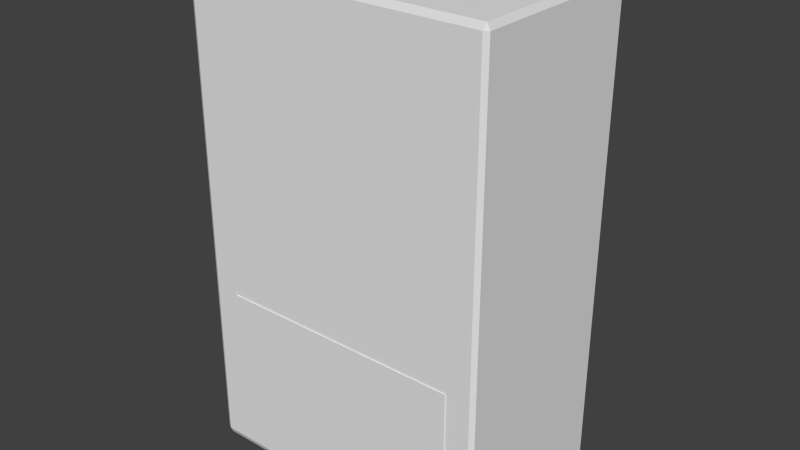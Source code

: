 # Source: hangar1.blend  (saved by Blender 2.71.6; exported with 4.5.12 LTS)
import bpy
from mathutils import Matrix  # noqa: F401  (used for matrix-valued properties, if any)

bpy.ops.wm.read_factory_settings(use_empty=True)
scene = bpy.context.scene
scene.name = 'Scene'

# ---- collections
col_collection_1 = bpy.data.collections.new('Collection 1'); scene.collection.children.link(col_collection_1)

# ---- materials (node trees are filled in below, after node groups)
mat_hangar = bpy.data.materials.new('hangar')
mat_hangar.alpha_threshold = 0.0
mat_hangar.use_transparent_shadow = False
mat_hangar.roughness = 0.5
mat_hangar.line_color = (0.0, 0.0, 0.0, 1.0)

# ---- material node trees

# ---- world
world_world = bpy.data.worlds.new('World'); scene.world = world_world
world_world.color = (0.05088, 0.05088, 0.05088)
world_world.use_sun_shadow = False
world_world.sun_shadow_jitter_overblur = 0.0
world_world.cycles.sampling_method = 'MANUAL'
world_world.cycles.sample_map_resolution = 256

# ---- meshes
me_hangar = bpy.data.meshes.new('hangar')
me_hangar.from_pydata([(-1.875, 0.5968, 3.724), (-1.837, 0.5968, 3.799), (-1.819, 0.6306, 3.86), (1.837, 0.5968, 3.799), (1.875, 0.5968, 3.724), (1.819, 0.6306, 3.86), (1.875, 0.5968, -2.11), (1.819, 0.5968, -2.185), (1.819, 0.6306, -2.11), (-1.819, 0.5968, -2.185), (-1.875, 0.5968, -2.11), (-1.819, 0.6306, -2.11), (-1.837, -1.586, 3.799), (-1.875, -1.586, 3.724), (-1.819, -1.619, 3.724), (1.837, -1.586, 3.799), (1.819, -1.619, 3.724), (1.875, -1.586, 3.724), (1.875, -1.586, -2.11), (1.819, -1.619, -2.11), (1.819, -1.586, -2.185), (-1.819, -1.586, -2.185), (-1.819, -1.619, -2.11), (-1.875, -1.586, -2.11), (-1.798, 0.5734, 3.799), (-1.774, 0.5239, 3.724), (-1.714, 0.5593, 3.724), (1.714, 0.5593, 3.724), (1.774, 0.5239, 3.724), (1.798, 0.5734, 3.799), (-1.714, -1.548, 3.724), (-1.774, -1.513, 3.724), (-1.798, -1.562, 3.799), (1.774, -1.513, 3.724), (1.714, -1.548, 3.724), (1.798, -1.562, 3.799), (-1.714, 0.5593, -1.593), (-1.774, 0.5239, -1.593), (-1.714, 0.5239, -1.668), (1.714, 0.5239, -1.668), (1.774, 0.5239, -1.593), (1.714, 0.5593, -1.593), (-1.714, -1.513, -1.668), (-1.774, -1.513, -1.593), (-1.714, -1.548, -1.593), (1.714, -1.513, -1.668), (1.714, -1.548, -1.593), (1.774, -1.513, -1.593), (-1.726, 0.6306, 3.963), (1.725, 0.6306, 3.963)], [], [(17, 18, 6, 4), (15, 3, 29, 35), (12, 15, 35, 32), (48, 2, 1, 24), (23, 13, 0, 10), (25, 31, 43, 37), (42, 45, 39, 38), (20, 21, 9, 7), (22, 19, 16, 14), (2, 48, 49, 5, 8, 11), (27, 26, 36, 41), (33, 28, 40, 47), (30, 34, 46, 44), (0, 1, 2), (3, 4, 5), (6, 7, 8), (9, 10, 11), (12, 13, 14), (15, 16, 17), (18, 19, 20), (21, 22, 23), (24, 25, 26), (27, 28, 29), (30, 31, 32), (33, 34, 35), (36, 37, 38), (39, 40, 41), (42, 43, 44), (45, 46, 47), (0, 13, 12, 1), (14, 16, 15, 12), (17, 4, 3, 15), (16, 19, 18, 17), (20, 7, 6, 18), (8, 5, 4, 6), (19, 22, 21, 20), (23, 10, 9, 21), (11, 8, 7, 9), (22, 14, 13, 23), (2, 11, 10, 0), (24, 32, 31, 25), (32, 35, 34, 30), (35, 29, 28, 33), (29, 24, 26, 27), (37, 43, 42, 38), (44, 46, 45, 42), (47, 40, 39, 45), (41, 36, 38, 39), (43, 31, 30, 44), (33, 47, 46, 34), (36, 26, 25, 37), (40, 28, 27, 41), (1, 12, 32, 24), (49, 29, 3, 5), (49, 48, 24, 29)])
_uv = me_hangar.uv_layers.new(name='UVMap')
_uv.uv.foreach_set('vector', [0.527, 0.4756, 0.527, 0.7598, 0.3099, 0.7598, 0.3099, 0.4756, 0.7758, 0.9846, 0.7758, 0.7955, 0.7781, 0.7977, 0.7781, 0.9825, 0.9914, 0.9846, 0.7758, 0.9846, 0.7781, 0.9825, 0.9891, 0.9825, 0.9828, 0.7855, 0.9903, 0.7907, 0.9914, 0.7967, 0.9891, 0.7988, 0.754, 0.7598, 0.754, 0.4756, 0.9711, 0.4756, 0.9712, 0.7598, 0.8855, 0.4487, 0.6927, 0.4487, 0.6927, 0.2107, 0.8855, 0.2107, 0.1, 0.01311, 0.2928, 0.01311, 0.2928, 0.2059, 0.09999, 0.2059, 0.3049, 0.9817, 0.08784, 0.9817, 0.08784, 0.7646, 0.3049, 0.7646, 0.7491, 0.7598, 0.532, 0.7598, 0.532, 0.4756, 0.7491, 0.4756, 0.08784, 0.4695, 0.09338, 0.4649, 0.2994, 0.4649, 0.3049, 0.4695, 0.3049, 0.7598, 0.08784, 0.7598, 0.2928, 0.4487, 0.09998, 0.4487, 0.09999, 0.2107, 0.2928, 0.2107, 0.4904, 0.4487, 0.2976, 0.4487, 0.2976, 0.2107, 0.4904, 0.2107, 0.688, 0.4487, 0.4951, 0.4487, 0.4951, 0.2107, 0.688, 0.2107, 0.9969, 0.7967, 0.9914, 0.7967, 0.9903, 0.7906, 0.7758, 0.7955, 0.7703, 0.7955, 0.777, 0.7895, 0.3091, 0.7622, 0.3049, 0.7646, 0.3049, 0.7598, 0.08784, 0.7646, 0.08373, 0.7622, 0.08784, 0.7598, 0.9914, 0.9846, 0.9969, 0.9851, 0.9949, 0.9902, 0.7758, 0.9846, 0.7723, 0.9893, 0.7703, 0.9842, 0.3091, 0.984, 0.3049, 0.9864, 0.3049, 0.9817, 0.08784, 0.9817, 0.08784, 0.9864, 0.08373, 0.984, 0.9891, 0.7988, 0.9835, 0.7983, 0.9808, 0.7939, 0.7865, 0.7927, 0.7838, 0.7972, 0.7781, 0.7977, 0.9807, 0.9734, 0.9835, 0.9698, 0.9891, 0.9825, 0.7838, 0.9689, 0.7865, 0.9734, 0.7781, 0.9825, 0.09999, 0.2107, 0.09588, 0.2083, 0.09999, 0.2059, 0.2928, 0.2059, 0.2969, 0.2083, 0.2928, 0.2107, 0.1, 0.01311, 0.09589, 0.01073, 0.1, 0.008358, 0.2928, 0.01311, 0.2928, 0.008365, 0.2969, 0.01074, 0.9969, 0.7967, 0.9969, 0.9851, 0.9914, 0.9846, 0.9914, 0.7967, 0.9913, 0.9921, 0.7758, 0.9921, 0.7758, 0.9846, 0.9914, 0.9846, 0.7703, 0.9842, 0.7703, 0.7955, 0.7758, 0.7955, 0.7758, 0.9846, 0.532, 0.4756, 0.532, 0.7598, 0.527, 0.7598, 0.527, 0.4756, 0.3049, 0.9817, 0.3049, 0.7646, 0.3097, 0.7646, 0.3097, 0.9817, 0.3049, 0.7598, 0.3049, 0.4695, 0.3099, 0.4756, 0.3099, 0.7598, 0.3049, 0.9864, 0.08784, 0.9864, 0.08784, 0.9817, 0.3049, 0.9817, 0.08309, 0.9817, 0.08309, 0.7646, 0.08784, 0.7646, 0.08784, 0.9817, 0.08784, 0.7598, 0.3049, 0.7598, 0.3049, 0.7646, 0.08784, 0.7646, 0.7491, 0.7598, 0.7491, 0.4756, 0.754, 0.4756, 0.754, 0.7598, 0.9761, 0.4692, 0.9761, 0.7598, 0.9712, 0.7598, 0.9711, 0.4756, 0.9891, 0.7988, 0.9891, 0.9825, 0.9835, 0.9698, 0.9835, 0.7983, 0.9891, 0.9825, 0.7781, 0.9825, 0.7865, 0.9734, 0.9807, 0.9734, 0.7781, 0.9825, 0.7781, 0.7977, 0.7838, 0.7972, 0.7838, 0.9689, 0.2995, 0.4534, 0.09327, 0.4534, 0.09998, 0.4487, 0.2928, 0.4487, 0.09524, 0.2059, 0.09525, 0.01311, 0.1, 0.01311, 0.09999, 0.2059, 0.1, 0.008358, 0.2928, 0.008365, 0.2928, 0.01311, 0.1, 0.01311, 0.2976, 0.01311, 0.2976, 0.2059, 0.2928, 0.2059, 0.2928, 0.01311, 0.2928, 0.2107, 0.09999, 0.2107, 0.09999, 0.2059, 0.2928, 0.2059, 0.6927, 0.2107, 0.6927, 0.4487, 0.688, 0.4487, 0.688, 0.2107, 0.4904, 0.4487, 0.4904, 0.2107, 0.4951, 0.2107, 0.4951, 0.4487, 0.8903, 0.2107, 0.8903, 0.4487, 0.8855, 0.4487, 0.8855, 0.2107, 0.2976, 0.2107, 0.2976, 0.4487, 0.2928, 0.4487, 0.2928, 0.2107, 0.9914, 0.7967, 0.9914, 0.9846, 0.9891, 0.9825, 0.9891, 0.7988, 0.7845, 0.7843, 0.7781, 0.7977, 0.7758, 0.7955, 0.777, 0.7895, 0.2994, 0.4649, 0.09338, 0.4649, 0.09327, 0.4534, 0.2995, 0.4534])
me_hangar.materials.append(mat_hangar)
me_hangar.use_remesh_preserve_volume = False
me_hangar.use_remesh_preserve_attributes = False
me_hangar.use_mirror_vertex_groups = False
me_hangar.use_paint_bone_selection = False
me_hangar.use_paint_mask = True
me_hangar.update()
me_cube_009 = bpy.data.meshes.new('Cube.009')
me_cube_009.from_pydata([(-0.07732, -0.01354, -1.805), (-0.07732, 0.01354, -1.805), (0.07732, 0.01354, -1.805), (0.07732, -0.01354, -1.805), (-0.07732, -0.01354, 1.618), (-0.07732, 0.01354, 1.618), (0.07732, 0.01354, 1.618), (0.07732, -0.01354, 1.618)], [], [(4, 5, 1, 0), (5, 6, 2, 1), (6, 7, 3, 2), (7, 4, 0, 3), (0, 1, 2, 3), (7, 6, 5, 4)])
_uv = me_cube_009.uv_layers.new(name='UVMap')
_uv.uv.foreach_set('vector', [0.05414, 0.3609, 0.05191, 0.3609, 0.05191, 0.07949, 0.05414, 0.07949, 0.05191, 0.3609, 0.0392, 0.3609, 0.0392, 0.07949, 0.05191, 0.07949, 0.0392, 0.3609, 0.03697, 0.3609, 0.03697, 0.07949, 0.0392, 0.07949, 0.03697, 0.3609, 0.02425, 0.3609, 0.02425, 0.07949, 0.03697, 0.07949, 0.05191, 0.07726, 0.05191, 0.07949, 0.0392, 0.07949, 0.0392, 0.07726, 0.0392, 0.3632, 0.0392, 0.3609, 0.05191, 0.3609, 0.05191, 0.3632])
me_cube_009.materials.append(None)
me_cube_009.use_remesh_preserve_volume = False
me_cube_009.use_remesh_preserve_attributes = False
me_cube_009.use_mirror_vertex_groups = False
me_cube_009.update()
me_cube_001 = bpy.data.meshes.new('Cube.001')
me_cube_001.from_pydata([(-1.521, -0.005818, -0.7931), (-1.521, 0.005818, -0.7931), (1.521, 0.005818, -0.7931), (1.521, -0.005818, -0.7931), (-1.521, -0.005818, 0.7931), (-1.521, 0.005818, 0.7931), (1.521, 0.005818, 0.7931), (1.521, -0.005818, 0.7931)], [], [(4, 5, 1, 0), (5, 6, 2, 1), (6, 7, 3, 2), (7, 4, 0, 3), (0, 1, 2, 3), (7, 6, 5, 4)])
_uv = me_cube_001.uv_layers.new(name='UVMap')
_uv.uv.foreach_set('vector', [0.01082, 0.0164, 0.02725, 0.01649, 0.02725, 0.4864, 0.01082, 0.4863, 0.02725, 0.01649, 0.9686, 0.01649, 0.9686, 0.4864, 0.02725, 0.4864, 0.9686, 0.01649, 0.9851, 0.01659, 0.9851, 0.4865, 0.9686, 0.4864, 0.9961, 0.7596, 0.002065, 0.7596, 0.002065, 0.5073, 0.9961, 0.5073, 0.02706, 0.4946, 0.02725, 0.4864, 0.9686, 0.4864, 0.9684, 0.4946, 0.9688, 0.00829, 0.9686, 0.01649, 0.02725, 0.01649, 0.02744, 0.00829])
me_cube_001.use_remesh_preserve_volume = False
me_cube_001.use_remesh_preserve_attributes = False
me_cube_001.use_mirror_vertex_groups = False
me_cube_001.update()
me_cube_003 = bpy.data.meshes.new('Cube.003')
me_cube_003.from_pydata([(-1.714, -1.018, -2.429), (-1.714, 1.018, -2.429), (1.714, 1.018, -2.429), (1.714, -1.018, -2.429), (-1.714, -1.018, 2.429), (-1.714, 1.018, 2.429), (1.714, 1.018, 2.429), (1.714, -1.018, 2.429)], [], [(4, 5, 1, 0), (5, 6, 2, 1), (6, 7, 3, 2), (7, 4, 0, 3), (0, 1, 2, 3), (7, 6, 5, 4)])
me_cube_003.materials.append(None)
me_cube_003.use_remesh_preserve_volume = False
me_cube_003.use_remesh_preserve_attributes = False
me_cube_003.use_mirror_vertex_groups = False
me_cube_003.update()
me_gate = bpy.data.meshes.new('gate')
me_gate.from_pydata([(1.714, 2.108, -0.02017), (1.774, 2.072, -0.02017), (1.653, 2.036, -0.0224), (-1.653, 2.036, -0.0224), (-1.774, 2.072, -0.02017), (-1.714, 2.108, -0.02017), (-1.774, 2.072, 8.531e-07), (-1.653, 2.036, 0.002234), (-1.714, 2.108, 8.196e-07), (1.653, 2.036, 0.002232), (1.774, 2.072, -7.86e-07), (1.714, 2.108, -7.525e-07), (1.653, 0.07162, -0.0224), (1.774, 0.03536, -0.02017), (1.715, 9.774e-07, -0.02017), (-1.653, 0.07161, -0.0224), (-1.715, -9.774e-07, -0.02017), (-1.774, 0.03536, -0.02017), (-1.774, 0.03536, 8.531e-07), (-1.715, -9.774e-07, 8.196e-07), (-1.653, 0.07161, 0.002234), (1.653, 0.07162, 0.002232), (1.715, 9.774e-07, -7.525e-07), (1.774, 0.03536, -7.86e-07)], [], [(0, 5, 8, 11), (20, 21, 9, 7), (22, 19, 16, 14), (17, 18, 6, 4), (23, 13, 1, 10), (0, 1, 2), (3, 4, 5), (6, 7, 8), (9, 10, 11), (12, 13, 14), (15, 16, 17), (18, 19, 20), (21, 22, 23), (1, 13, 12, 2), (14, 16, 15, 12), (17, 4, 3, 15), (5, 0, 2, 3), (16, 19, 18, 17), (20, 7, 6, 18), (8, 5, 4, 6), (19, 22, 21, 20), (23, 10, 9, 21), (11, 8, 7, 9), (22, 14, 13, 23), (0, 11, 10, 1), (12, 15, 3, 2)])
_uv = me_gate.uv_layers.new(name='UVMap')
_uv.uv.foreach_set('vector', [0.6023, 0.2041, 0.315, 0.2041, 0.315, 0.2011, 0.6023, 0.2011, 0.316, 0.009422, 0.6014, 0.009421, 0.6014, 0.1972, 0.316, 0.1972, 0.6023, 0.005509, 0.315, 0.00551, 0.315, 0.002549, 0.6023, 0.002547, 0.3076, 0.008756, 0.31, 0.008756, 0.31, 0.1978, 0.3076, 0.1978, 0.6073, 0.008755, 0.6098, 0.008755, 0.6098, 0.1978, 0.6073, 0.1978, 0.6148, 0.2011, 0.6098, 0.1978, 0.6157, 0.1972, 0.9012, 0.1972, 0.9071, 0.1978, 0.9021, 0.2011, 0.31, 0.1978, 0.316, 0.1972, 0.315, 0.2011, 0.6014, 0.1972, 0.6073, 0.1978, 0.6023, 0.2011, 0.6157, 0.009421, 0.6098, 0.008755, 0.6148, 0.005509, 0.9012, 0.009423, 0.9021, 0.005511, 0.9071, 0.008756, 0.31, 0.008756, 0.315, 0.00551, 0.316, 0.009422, 0.6014, 0.009421, 0.6023, 0.005509, 0.6073, 0.008755, 0.6098, 0.1978, 0.6098, 0.008755, 0.6157, 0.009421, 0.6157, 0.1972, 0.6148, 0.005509, 0.9021, 0.005511, 0.9012, 0.009423, 0.6157, 0.009421, 0.9071, 0.008756, 0.9071, 0.1978, 0.9012, 0.1972, 0.9012, 0.009423, 0.9021, 0.2011, 0.6148, 0.2011, 0.6157, 0.1972, 0.9012, 0.1972, 0.3139, 0.0029, 0.315, 0.00551, 0.31, 0.008756, 0.3089, 0.006147, 0.316, 0.009422, 0.316, 0.1972, 0.31, 0.1978, 0.31, 0.008756, 0.315, 0.2011, 0.3139, 0.2037, 0.3089, 0.2005, 0.31, 0.1978, 0.315, 0.00551, 0.6023, 0.005509, 0.6014, 0.009421, 0.316, 0.009422, 0.6073, 0.008755, 0.6073, 0.1978, 0.6014, 0.1972, 0.6014, 0.009421, 0.6023, 0.2011, 0.315, 0.2011, 0.316, 0.1972, 0.6014, 0.1972, 0.6023, 0.005509, 0.6035, 0.0029, 0.6085, 0.006146, 0.6073, 0.008755, 0.6035, 0.2037, 0.6023, 0.2011, 0.6073, 0.1978, 0.6085, 0.2005, 0.6157, 0.009421, 0.9012, 0.009423, 0.9012, 0.1972, 0.6157, 0.1972])
me_gate.materials.append(mat_hangar)
me_gate.use_remesh_preserve_volume = False
me_gate.use_remesh_preserve_attributes = False
me_gate.use_mirror_vertex_groups = False
me_gate.update()
me_cube = bpy.data.meshes.new('Cube')
me_cube.from_pydata([(-0.5, -0.6191, -1.018), (-0.5, 0.6191, -1.018), (1.184, 0.6191, -1.018), (1.184, -0.6191, -1.018), (-0.5, -0.6191, 1.018), (-0.5, 0.6191, 1.018), (1.184, 0.6191, 1.018), (1.184, -0.6191, 1.018)], [], [(4, 5, 1, 0), (5, 6, 2, 1), (6, 7, 3, 2), (7, 4, 0, 3), (0, 1, 2, 3), (7, 6, 5, 4)])
me_cube.materials.append(None)
me_cube.use_remesh_preserve_volume = False
me_cube.use_remesh_preserve_attributes = False
me_cube.use_mirror_vertex_groups = False
me_cube.update()
me_cube_002 = bpy.data.meshes.new('Cube.002')
me_cube_002.from_pydata([(0.01978, -1.875, -1.123), (0.01978, 1.875, -1.123), (0.5777, 1.875, -1.123), (0.5777, -1.875, -1.123), (0.01978, -1.875, 1.123), (0.01978, 1.875, 1.123), (0.5777, 1.875, 1.123), (0.5777, -1.875, 1.123)], [], [(4, 5, 1, 0), (5, 6, 2, 1), (6, 7, 3, 2), (7, 4, 0, 3), (0, 1, 2, 3), (7, 6, 5, 4)])
me_cube_002.materials.append(None)
me_cube_002.use_remesh_preserve_volume = False
me_cube_002.use_remesh_preserve_attributes = False
me_cube_002.use_mirror_vertex_groups = False
me_cube_002.update()
me_cube_008 = bpy.data.meshes.new('Cube.008')
me_cube_008.from_pydata([(-2.803, -1.714, -0.05971), (-2.803, 1.714, -0.05971), (2.823, 1.714, -0.05971), (2.823, -1.714, -0.05971), (-2.803, -1.714, 0.04701), (-2.803, 1.714, 0.04701), (2.593, 1.714, 0.04701), (2.593, -1.714, 0.04701)], [], [(4, 5, 1, 0), (5, 6, 2, 1), (6, 7, 3, 2), (7, 4, 0, 3), (0, 1, 2, 3), (7, 6, 5, 4)])
me_cube_008.materials.append(None)
me_cube_008.use_remesh_preserve_volume = False
me_cube_008.use_remesh_preserve_attributes = False
me_cube_008.use_mirror_vertex_groups = False
me_cube_008.update()
me_cube_005 = bpy.data.meshes.new('Cube.005')
me_cube_005.from_pydata([(-2.803, -0.1008, -1.123), (-2.803, 0.0597, -1.123), (2.66, 0.05971, -1.123), (2.66, -0.1008, -1.123), (-2.803, -0.1008, 1.123), (-2.803, 0.0597, 1.123), (2.66, 0.05971, 1.123), (2.66, -0.1008, 1.123)], [], [(4, 5, 1, 0), (5, 6, 2, 1), (6, 7, 3, 2), (7, 4, 0, 3), (0, 1, 2, 3), (7, 6, 5, 4)])
me_cube_005.materials.append(None)
me_cube_005.use_remesh_preserve_volume = False
me_cube_005.use_remesh_preserve_attributes = False
me_cube_005.use_mirror_vertex_groups = False
me_cube_005.update()
me_cube_006 = bpy.data.meshes.new('Cube.006')
me_cube_006.from_pydata([(-2.803, -0.05971, -1.123), (-2.803, 0.1008, -1.123), (2.66, 0.1008, -1.123), (2.66, -0.05971, -1.123), (-2.803, -0.05971, 1.123), (-2.803, 0.1008, 1.123), (2.66, 0.1008, 1.123), (2.66, -0.05971, 1.123)], [], [(4, 5, 1, 0), (5, 6, 2, 1), (6, 7, 3, 2), (7, 4, 0, 3), (0, 1, 2, 3), (7, 6, 5, 4)])
me_cube_006.materials.append(None)
me_cube_006.use_remesh_preserve_volume = False
me_cube_006.use_remesh_preserve_attributes = False
me_cube_006.use_mirror_vertex_groups = False
me_cube_006.update()
me_cube_007 = bpy.data.meshes.new('Cube.007')
me_cube_007.from_pydata([(-2.803, -1.714, -0.04424), (-2.803, 1.714, -0.04424), (2.661, 1.714, -0.04424), (2.661, -1.714, -0.04424), (-2.803, -1.714, 0.05971), (-2.803, 1.714, 0.05971), (2.661, 1.714, 0.05971), (2.661, -1.714, 0.05971)], [], [(4, 5, 1, 0), (5, 6, 2, 1), (6, 7, 3, 2), (7, 4, 0, 3), (0, 1, 2, 3), (7, 6, 5, 4)])
me_cube_007.materials.append(None)
me_cube_007.use_remesh_preserve_volume = False
me_cube_007.use_remesh_preserve_attributes = False
me_cube_007.use_mirror_vertex_groups = False
me_cube_007.update()
me_clamp = bpy.data.meshes.new('clamp')
me_clamp.from_pydata([(0.6648, 0.1165, -0.08244), (0.6632, 0.09885, -0.1001), (-0.6632, 0.09885, -0.1001), (-0.6944, 0.09885, -0.09001), (-0.6989, 0.1165, -0.06011), (-0.6648, 0.1165, -0.08244), (-0.6989, 0.1165, 0.08749), (-0.6938, 0.09885, 0.1108), (-0.663, 0.09885, 0.1001), (-0.6648, 0.1165, 0.08244), (0.663, 0.09885, 0.1001), (0.6648, 0.1165, 0.08244), (0.6632, -0.09885, -0.1001), (0.6648, -0.1165, -0.08244), (-0.6632, -0.09885, -0.1001), (-0.6648, -0.1165, -0.08244), (-0.6989, -0.1165, -0.06011), (-0.6944, -0.09885, -0.09001), (-0.6938, -0.09885, 0.1108), (-0.6989, -0.1165, 0.08749), (-0.6648, -0.1165, 0.08244), (-0.663, -0.09885, 0.1001), (0.663, -0.09885, 0.1001), (0.6648, -0.1165, 0.08244), (-1.18, 0.09885, 0.3016), (-1.193, 0.09885, 0.3249), (-1.168, 0.1165, 0.324), (-1.144, 0.1165, 0.299), (-0.9436, 0.1165, 0.324), (-0.9195, 0.09885, 0.3248), (-0.908, 0.09885, 0.3013), (-0.9367, 0.1165, 0.299), (-1.168, -0.1165, 0.324), (-1.193, -0.09885, 0.3249), (-1.18, -0.09885, 0.3016), (-1.144, -0.1165, 0.299), (-0.9195, -0.09885, 0.3248), (-0.9436, -0.1165, 0.324), (-0.9367, -0.1165, 0.299), (-0.908, -0.09885, 0.3013), (-1.168, 0.1165, 0.8321), (-1.193, 0.09885, 0.8321), (-1.168, 0.09885, 0.8498), (-0.9366, 0.09885, 0.8498), (-0.9025, 0.09885, 0.8498), (-0.9025, 0.1165, 0.8321), (-0.9436, 0.1165, 0.8321), (-1.168, -0.09885, 0.8498), (-1.193, -0.09885, 0.8321), (-1.168, -0.1165, 0.8321), (-0.9366, -0.09885, 0.8498), (-0.9436, -0.1165, 0.8321), (-0.9025, -0.1165, 0.8321), (-0.9025, -0.09885, 0.8498), (-0.9436, 0.1165, 0.6762), (-0.9025, 0.1165, 0.6939), (-0.8954, 0.09885, 0.6762), (-0.9195, 0.09885, 0.6586), (-0.9436, -0.1165, 0.6762), (-0.9195, -0.09885, 0.6586), (-0.8954, -0.09885, 0.6762), (-0.9025, -0.1165, 0.6939), (-0.7771, 0.1165, 0.8321), (-0.7771, 0.09885, 0.8498), (-0.753, 0.09885, 0.8321), (-0.753, -0.09885, 0.8321), (-0.7771, -0.09885, 0.8498), (-0.7771, -0.1165, 0.8321), (-0.7771, 0.09885, 0.6762), (-0.7771, 0.1165, 0.6939), (-0.753, 0.09885, 0.6939), (-0.753, -0.09885, 0.6939), (-0.7771, -0.1165, 0.6939), (-0.7771, -0.09885, 0.6762), (0.6989, 0.1165, -0.06011), (0.6944, 0.09885, -0.09001), (0.6938, 0.09885, 0.1108), (0.6989, 0.1165, 0.08749), (0.6989, -0.1165, -0.06011), (0.6944, -0.09885, -0.09001), (0.6989, -0.1165, 0.08749), (0.6938, -0.09885, 0.1108), (1.168, 0.1165, 0.324), (1.193, 0.09885, 0.3249), (1.18, 0.09885, 0.3016), (1.144, 0.1165, 0.299), (0.908, 0.09885, 0.3013), (0.9195, 0.09885, 0.3248), (0.9436, 0.1165, 0.324), (0.9367, 0.1165, 0.299), (1.18, -0.09885, 0.3016), (1.193, -0.09885, 0.3249), (1.168, -0.1165, 0.324), (1.144, -0.1165, 0.299), (0.9367, -0.1165, 0.299), (0.9436, -0.1165, 0.324), (0.9195, -0.09885, 0.3248), (0.908, -0.09885, 0.3013), (1.168, 0.09885, 0.8498), (1.193, 0.09885, 0.8321), (1.168, 0.1165, 0.8321), (0.9025, 0.1165, 0.8321), (0.9025, 0.09885, 0.8498), (0.9366, 0.09885, 0.8498), (0.9436, 0.1165, 0.8321), (1.168, -0.1165, 0.8321), (1.193, -0.09885, 0.8321), (1.168, -0.09885, 0.8498), (0.9025, -0.1165, 0.8321), (0.9436, -0.1165, 0.8321), (0.9366, -0.09885, 0.8498), (0.9025, -0.09885, 0.8498), (0.8954, 0.09885, 0.6762), (0.9025, 0.1165, 0.6939), (0.9436, 0.1165, 0.6762), (0.9195, 0.09885, 0.6586), (0.8954, -0.09885, 0.6762), (0.9195, -0.09885, 0.6586), (0.9436, -0.1165, 0.6762), (0.9025, -0.1165, 0.6939), (0.753, 0.09885, 0.8321), (0.7771, 0.09885, 0.8498), (0.7771, 0.1165, 0.8321), (0.7771, -0.1165, 0.8321), (0.7771, -0.09885, 0.8498), (0.753, -0.09885, 0.8321), (0.753, 0.09885, 0.6939), (0.7771, 0.1165, 0.6939), (0.7771, 0.09885, 0.6762), (0.7771, -0.09885, 0.6762), (0.7771, -0.1165, 0.6939), (0.753, -0.09885, 0.6939)], [], [(0, 5, 9, 11), (25, 33, 48, 41), (18, 7, 30, 39), (3, 17, 34, 24), (16, 19, 38, 35), (32, 37, 58, 51, 49), (6, 4, 27, 31), (21, 22, 10, 8), (23, 20, 15, 13), (44, 53, 66, 63), (47, 50, 43, 42), (28, 26, 40, 46, 54), (36, 29, 57, 59), (60, 56, 68, 73), (55, 45, 62, 69), (71, 70, 64, 65), (52, 61, 72, 67), (88, 114, 104, 100, 82), (77, 89, 85, 74), (78, 93, 94, 80), (92, 105, 109, 118, 95), (81, 97, 86, 76), (75, 84, 90, 79), (113, 127, 122, 101), (107, 98, 103, 110), (96, 117, 115, 87), (83, 99, 106, 91), (116, 129, 128, 112), (108, 123, 130, 119), (131, 125, 120, 126), (102, 121, 124, 111), (2, 3, 4, 5), (6, 7, 8, 9), (14, 15, 16, 17), (18, 19, 20, 21), (24, 25, 26, 27), (28, 29, 30, 31), (32, 33, 34, 35), (36, 37, 38, 39), (40, 41, 42), (43, 44, 45, 46), (47, 48, 49), (50, 51, 52, 53), (54, 55, 56, 57), (58, 59, 60, 61), (62, 63, 64), (65, 66, 67), (68, 69, 70), (71, 72, 73), (74, 75, 1, 0), (10, 76, 77, 11), (78, 13, 12, 79), (23, 80, 81, 22), (82, 83, 84, 85), (86, 87, 88, 89), (90, 91, 92, 93), (94, 95, 96, 97), (98, 99, 100), (101, 102, 103, 104), (105, 106, 107), (108, 109, 110, 111), (112, 113, 114, 115), (116, 117, 118, 119), (120, 121, 122), (123, 124, 125), (126, 127, 128), (129, 130, 131), (13, 15, 14, 12), (17, 3, 2, 14), (5, 0, 1, 2), (15, 20, 19, 16), (21, 8, 7, 18), (9, 5, 4, 6), (20, 23, 22, 21), (11, 9, 8, 10), (33, 25, 24, 34), (35, 38, 37, 32), (39, 30, 29, 36), (31, 27, 26, 28), (34, 17, 16, 35), (18, 39, 38, 19), (27, 4, 3, 24), (30, 7, 6, 31), (47, 42, 41, 48), (49, 51, 50, 47), (53, 44, 43, 50), (46, 40, 42, 43), (58, 37, 36, 59), (54, 46, 45, 55), (48, 33, 32, 49), (40, 26, 25, 41), (57, 29, 28, 54), (61, 52, 51, 58), (59, 57, 56, 60), (65, 64, 63, 66), (69, 62, 64, 70), (71, 65, 67, 72), (73, 68, 70, 71), (66, 53, 52, 67), (60, 73, 72, 61), (62, 45, 44, 63), (55, 69, 68, 56), (12, 1, 75, 79), (81, 76, 10, 22), (77, 74, 0, 11), (78, 80, 23, 13), (90, 84, 83, 91), (92, 95, 94, 93), (96, 87, 86, 97), (88, 82, 85, 89), (93, 78, 79, 90), (80, 94, 97, 81), (84, 75, 74, 85), (89, 77, 76, 86), (106, 99, 98, 107), (107, 110, 109, 105), (110, 103, 102, 111), (103, 98, 100, 104), (117, 96, 95, 118), (113, 101, 104, 114), (105, 92, 91, 106), (99, 83, 82, 100), (114, 88, 87, 115), (118, 109, 108, 119), (116, 112, 115, 117), (124, 121, 120, 125), (126, 120, 122, 127), (130, 123, 125, 131), (131, 126, 128, 129), (123, 108, 111, 124), (119, 130, 129, 116), (121, 102, 101, 122), (112, 128, 127, 113), (12, 14, 2, 1)])
me_clamp.polygons.foreach_set('use_smooth', [0, 0, 0, 0, 0, 0, 0, 0, 0, 0, 0, 0, 0, 0, 0, 0, 0, 0, 0, 0, 0, 0, 0, 0, 0, 0, 0, 0, 0, 0, 0, 1, 1, 1, 1, 1, 1, 1, 1, 1, 1, 1, 1, 1, 1, 1, 1, 1, 1, 1, 1, 1, 1, 1, 1, 1, 1, 1, 1, 1, 1, 1, 1, 1, 1, 1, 1, 1, 1, 1, 0, 1, 0, 1, 1, 1, 0, 1, 0, 1, 1, 1, 1, 1, 1, 0, 1, 1, 0, 1, 1, 1, 0, 1, 1, 1, 1, 1, 1, 1, 1, 1, 1, 1, 0, 0, 1, 0, 1, 0, 1, 1, 1, 1, 1, 1, 0, 1, 1, 0, 1, 1, 1, 0, 1, 1, 1, 1, 1, 1, 1, 1, 1, 0])
_uv = me_clamp.uv_layers.new(name='UVMap')
_uv.uv.foreach_set('vector', [0.6535, 0.8149, 0.4364, 0.8149, 0.4363, 0.8394, 0.6536, 0.8394, 0.9542, 0.3219, 0.9835, 0.3219, 0.9835, 0.3971, 0.9542, 0.3971, 0.02477, 0.338, 0.05408, 0.338, 0.05408, 0.383, 0.02477, 0.383, 0.9542, 0.2196, 0.9835, 0.2196, 0.9835, 0.3179, 0.9542, 0.3179, 0.4309, 0.8181, 0.4307, 0.8401, 0.3912, 0.8711, 0.3572, 0.8706, 0.3534, 0.8742, 0.3899, 0.8749, 0.3887, 0.927, 0.3882, 0.9501, 0.3517, 0.9492, 0.4307, 0.8402, 0.4309, 0.8181, 0.3572, 0.8706, 0.3912, 0.8712, 0.02477, 0.3328, 0.02477, 0.1165, 0.05408, 0.1165, 0.05408, 0.3328, 0.6536, 0.8394, 0.4363, 0.8394, 0.4364, 0.8149, 0.6535, 0.8149, 0.5512, 0.9553, 0.5215, 0.9553, 0.5215, 0.9345, 0.5512, 0.9345, 0.9835, 0.4018, 0.9835, 0.4396, 0.9542, 0.4396, 0.9542, 0.4018, 0.3899, 0.8749, 0.3534, 0.8742, 0.3517, 0.9492, 0.3882, 0.9501, 0.3887, 0.927, 0.02477, 0.3869, 0.05408, 0.3869, 0.05408, 0.4364, 0.02477, 0.4364, 0.5215, 0.8846, 0.5513, 0.8846, 0.5512, 0.9042, 0.5215, 0.9042, 0.5757, 0.9093, 0.5757, 0.9293, 0.5558, 0.9293, 0.5558, 0.9095, 0.5215, 0.909, 0.5512, 0.909, 0.5512, 0.9297, 0.5215, 0.9297, 0.4968, 0.9294, 0.4968, 0.9092, 0.5169, 0.9093, 0.5169, 0.9293, 0.7002, 0.875, 0.7015, 0.9271, 0.7021, 0.9503, 0.7387, 0.9492, 0.7368, 0.8741, 0.6593, 0.8402, 0.6989, 0.8712, 0.7329, 0.8706, 0.6591, 0.8181, 0.6591, 0.8181, 0.7329, 0.8705, 0.6989, 0.8712, 0.6593, 0.8402, 0.7368, 0.8741, 0.7387, 0.9492, 0.7022, 0.9502, 0.7015, 0.9271, 0.7002, 0.8749, 0.02477, 0.1112, 0.02477, 0.0663, 0.05408, 0.0663, 0.05408, 0.1112, 0.9833, 0.2196, 0.9833, 0.3179, 0.954, 0.3179, 0.954, 0.2196, 0.5755, 0.9092, 0.5554, 0.9094, 0.5554, 0.9293, 0.5755, 0.9294, 0.954, 0.4018, 0.9833, 0.4018, 0.9833, 0.4396, 0.954, 0.4396, 0.02477, 0.06234, 0.02477, 0.01285, 0.05408, 0.01285, 0.05408, 0.06234, 0.9833, 0.3219, 0.9833, 0.3971, 0.954, 0.3971, 0.954, 0.3219, 0.521, 0.8846, 0.521, 0.9042, 0.5508, 0.9042, 0.5507, 0.8846, 0.4966, 0.9293, 0.5164, 0.9293, 0.5165, 0.9095, 0.4966, 0.9093, 0.521, 0.909, 0.521, 0.9297, 0.5508, 0.9297, 0.5508, 0.909, 0.5508, 0.9553, 0.5508, 0.9345, 0.521, 0.9345, 0.521, 0.9553, 0.4364, 0.8112, 0.4312, 0.8129, 0.4309, 0.8181, 0.4364, 0.8149, 0.4307, 0.8402, 0.4318, 0.8444, 0.4367, 0.843, 0.4363, 0.8394, 0.4364, 0.8112, 0.4364, 0.8149, 0.4309, 0.8181, 0.4312, 0.8129, 0.4318, 0.8444, 0.4307, 0.8401, 0.4363, 0.8394, 0.4367, 0.843, 0.3508, 0.8703, 0.3486, 0.874, 0.3534, 0.8742, 0.3572, 0.8706, 0.3899, 0.8749, 0.3946, 0.8754, 0.3965, 0.8721, 0.3912, 0.8712, 0.3534, 0.8742, 0.3486, 0.874, 0.3508, 0.8703, 0.3572, 0.8706, 0.3946, 0.8753, 0.3899, 0.8749, 0.3912, 0.8711, 0.3965, 0.8721, 0.3517, 0.9492, 0.3471, 0.9495, 0.351, 0.9527, 0.5811, 0.933, 0.5756, 0.933, 0.5757, 0.9293, 0.5822, 0.9294, 0.351, 0.9527, 0.3471, 0.9495, 0.3517, 0.9492, 0.4913, 0.9332, 0.4902, 0.9295, 0.4968, 0.9294, 0.4968, 0.9331, 0.5823, 0.9068, 0.5757, 0.9093, 0.5744, 0.9057, 0.5783, 0.9035, 0.49, 0.9067, 0.4941, 0.9033, 0.4981, 0.9055, 0.4968, 0.9092, 0.5558, 0.9293, 0.5553, 0.9328, 0.5512, 0.9297, 0.5215, 0.9297, 0.5174, 0.9329, 0.5169, 0.9293, 0.5552, 0.906, 0.5558, 0.9095, 0.5512, 0.909, 0.5215, 0.909, 0.5169, 0.9093, 0.5175, 0.9058, 0.6591, 0.8181, 0.6587, 0.8129, 0.6535, 0.8112, 0.6535, 0.8149, 0.6532, 0.843, 0.6581, 0.8444, 0.6593, 0.8402, 0.6536, 0.8394, 0.6591, 0.8181, 0.6535, 0.8149, 0.6535, 0.8112, 0.6588, 0.8129, 0.6536, 0.8394, 0.6593, 0.8402, 0.6581, 0.8444, 0.6532, 0.843, 0.7368, 0.8741, 0.7415, 0.8739, 0.7394, 0.8702, 0.7329, 0.8706, 0.6936, 0.8721, 0.6955, 0.8754, 0.7002, 0.875, 0.6989, 0.8712, 0.7394, 0.8702, 0.7415, 0.8739, 0.7368, 0.8741, 0.7329, 0.8705, 0.6989, 0.8712, 0.7002, 0.8749, 0.6955, 0.8754, 0.6936, 0.8721, 0.7394, 0.9528, 0.7434, 0.9495, 0.7387, 0.9492, 0.5755, 0.9294, 0.5754, 0.9331, 0.5809, 0.9332, 0.5821, 0.9295, 0.7387, 0.9492, 0.7434, 0.9495, 0.7394, 0.9528, 0.4966, 0.9293, 0.49, 0.9294, 0.4912, 0.933, 0.4966, 0.933, 0.5742, 0.9055, 0.5755, 0.9092, 0.5823, 0.9067, 0.5782, 0.9033, 0.4979, 0.9057, 0.494, 0.9035, 0.49, 0.9068, 0.4966, 0.9093, 0.5508, 0.9297, 0.5548, 0.9329, 0.5554, 0.9293, 0.5164, 0.9293, 0.517, 0.9328, 0.521, 0.9297, 0.5508, 0.909, 0.5554, 0.9094, 0.5548, 0.9058, 0.517, 0.906, 0.5165, 0.9095, 0.521, 0.909, 0.6535, 0.8149, 0.4364, 0.8149, 0.4364, 0.8112, 0.6535, 0.8112, 0.9835, 0.2196, 0.9542, 0.2196, 0.9542, 0.2143, 0.9835, 0.2143, 0.4364, 0.8149, 0.6535, 0.8149, 0.6535, 0.8112, 0.4364, 0.8112, 0.4364, 0.8149, 0.4363, 0.8394, 0.4307, 0.8401, 0.4309, 0.8181, 0.02477, 0.3328, 0.05408, 0.3328, 0.05408, 0.338, 0.02477, 0.338, 0.4363, 0.8394, 0.4364, 0.8149, 0.4309, 0.8181, 0.4307, 0.8402, 0.4363, 0.8394, 0.6536, 0.8394, 0.6532, 0.843, 0.4367, 0.843, 0.6536, 0.8394, 0.4363, 0.8394, 0.4367, 0.843, 0.6532, 0.843, 0.9835, 0.3219, 0.9542, 0.3219, 0.9542, 0.3179, 0.9835, 0.3179, 0.3572, 0.8706, 0.3912, 0.8711, 0.3899, 0.8749, 0.3534, 0.8742, 0.02477, 0.383, 0.05408, 0.383, 0.05408, 0.3869, 0.02477, 0.3869, 0.3912, 0.8712, 0.3572, 0.8706, 0.3534, 0.8742, 0.3899, 0.8749, 0.3508, 0.8703, 0.4312, 0.8129, 0.4309, 0.8181, 0.3572, 0.8706, 0.4318, 0.8444, 0.3965, 0.8721, 0.3912, 0.8711, 0.4307, 0.8401, 0.3572, 0.8706, 0.4309, 0.8181, 0.4312, 0.8129, 0.3508, 0.8703, 0.3965, 0.8721, 0.4318, 0.8444, 0.4307, 0.8402, 0.3912, 0.8712, 0.9835, 0.4018, 0.9542, 0.4018, 0.9542, 0.3971, 0.9835, 0.3971, 0.3517, 0.9492, 0.3882, 0.9501, 0.3892, 0.9538, 0.351, 0.9527, 0.5215, 0.9553, 0.5512, 0.9553, 0.5512, 0.9609, 0.5215, 0.9609, 0.3882, 0.9501, 0.3517, 0.9492, 0.351, 0.9527, 0.3892, 0.9539, 0.3887, 0.927, 0.3899, 0.8749, 0.3946, 0.8753, 0.3935, 0.9245, 0.5823, 0.9068, 0.5822, 0.9294, 0.5757, 0.9293, 0.5757, 0.9093, 0.3471, 0.9495, 0.3486, 0.874, 0.3534, 0.8742, 0.3517, 0.9492, 0.3517, 0.9492, 0.3534, 0.8742, 0.3486, 0.874, 0.3471, 0.9495, 0.3935, 0.9245, 0.3946, 0.8754, 0.3899, 0.8749, 0.3887, 0.927, 0.4968, 0.9092, 0.4968, 0.9294, 0.4902, 0.9295, 0.49, 0.9067, 0.5215, 0.8798, 0.5513, 0.8798, 0.5513, 0.8846, 0.5215, 0.8846, 0.5215, 0.9297, 0.5512, 0.9297, 0.5512, 0.9345, 0.5215, 0.9345, 0.5558, 0.9095, 0.5558, 0.9293, 0.5512, 0.9297, 0.5512, 0.909, 0.5215, 0.909, 0.5215, 0.9297, 0.5169, 0.9293, 0.5169, 0.9093, 0.5215, 0.9042, 0.5512, 0.9042, 0.5512, 0.909, 0.5215, 0.909, 0.5174, 0.9329, 0.4968, 0.9331, 0.4968, 0.9294, 0.5169, 0.9293, 0.4981, 0.9055, 0.5175, 0.9058, 0.5169, 0.9093, 0.4968, 0.9092, 0.5558, 0.9293, 0.5757, 0.9293, 0.5756, 0.933, 0.5553, 0.9328, 0.5757, 0.9093, 0.5558, 0.9095, 0.5552, 0.906, 0.5744, 0.9057, 0.954, 0.2143, 0.9833, 0.2143, 0.9833, 0.2196, 0.954, 0.2196, 0.02477, 0.1112, 0.05408, 0.1112, 0.05408, 0.1165, 0.02477, 0.1165, 0.6593, 0.8402, 0.6591, 0.8181, 0.6535, 0.8149, 0.6536, 0.8394, 0.6591, 0.8181, 0.6593, 0.8402, 0.6536, 0.8394, 0.6535, 0.8149, 0.954, 0.3179, 0.9833, 0.3179, 0.9833, 0.3219, 0.954, 0.3219, 0.7368, 0.8741, 0.7002, 0.8749, 0.6989, 0.8712, 0.7329, 0.8705, 0.02477, 0.06234, 0.05408, 0.06234, 0.05408, 0.0663, 0.02477, 0.0663, 0.7002, 0.875, 0.7368, 0.8741, 0.7329, 0.8706, 0.6989, 0.8712, 0.7329, 0.8705, 0.6591, 0.8181, 0.6588, 0.8129, 0.7394, 0.8702, 0.6593, 0.8402, 0.6989, 0.8712, 0.6936, 0.8721, 0.6581, 0.8444, 0.7394, 0.8702, 0.6587, 0.8129, 0.6591, 0.8181, 0.7329, 0.8706, 0.6989, 0.8712, 0.6593, 0.8402, 0.6581, 0.8444, 0.6936, 0.8721, 0.954, 0.3971, 0.9833, 0.3971, 0.9833, 0.4018, 0.954, 0.4018, 0.7394, 0.9528, 0.7011, 0.954, 0.7022, 0.9502, 0.7387, 0.9492, 0.521, 0.9609, 0.5508, 0.9609, 0.5508, 0.9553, 0.521, 0.9553, 0.7011, 0.954, 0.7394, 0.9528, 0.7387, 0.9492, 0.7021, 0.9503, 0.6968, 0.9246, 0.6955, 0.8754, 0.7002, 0.8749, 0.7015, 0.9271, 0.5755, 0.9092, 0.5755, 0.9294, 0.5821, 0.9295, 0.5823, 0.9067, 0.7387, 0.9492, 0.7368, 0.8741, 0.7415, 0.8739, 0.7434, 0.9495, 0.7434, 0.9495, 0.7415, 0.8739, 0.7368, 0.8741, 0.7387, 0.9492, 0.7015, 0.9271, 0.7002, 0.875, 0.6955, 0.8754, 0.6967, 0.9246, 0.49, 0.9068, 0.49, 0.9294, 0.4966, 0.9293, 0.4966, 0.9093, 0.521, 0.8846, 0.5507, 0.8846, 0.5507, 0.8798, 0.521, 0.8798, 0.521, 0.9345, 0.5508, 0.9345, 0.5508, 0.9297, 0.521, 0.9297, 0.5508, 0.909, 0.5508, 0.9297, 0.5554, 0.9293, 0.5554, 0.9094, 0.5165, 0.9095, 0.5164, 0.9293, 0.521, 0.9297, 0.521, 0.909, 0.521, 0.909, 0.5508, 0.909, 0.5508, 0.9042, 0.521, 0.9042, 0.5164, 0.9293, 0.4966, 0.9293, 0.4966, 0.933, 0.517, 0.9328, 0.4966, 0.9093, 0.5165, 0.9095, 0.517, 0.906, 0.4979, 0.9057, 0.5548, 0.9329, 0.5754, 0.9331, 0.5755, 0.9294, 0.5554, 0.9293, 0.5742, 0.9055, 0.5548, 0.9058, 0.5554, 0.9094, 0.5755, 0.9092, 0.976, 0.01977, 0.976, 0.1815, 0.9541, 0.1815, 0.9541, 0.01977])
me_clamp.materials.append(mat_hangar)
me_clamp.use_remesh_preserve_volume = False
me_clamp.use_remesh_preserve_attributes = False
me_clamp.use_mirror_vertex_groups = False
me_clamp.update()
me_cube_004 = bpy.data.meshes.new('Cube.004')
me_cube_004.from_pydata([(-0.6401, -1.196, -0.1208), (-0.6401, 1.196, -0.1208), (0.2954, 1.196, -0.1208), (0.2954, -1.196, -0.1208), (-0.6401, -1.196, 0.1208), (-0.6401, 1.196, 0.1208), (0.2954, 1.196, 0.1208), (0.2954, -1.196, 0.1208)], [], [(4, 5, 1, 0), (5, 6, 2, 1), (6, 7, 3, 2), (7, 4, 0, 3), (0, 1, 2, 3), (7, 6, 5, 4)])
me_cube_004.materials.append(None)
me_cube_004.use_remesh_preserve_volume = False
me_cube_004.use_remesh_preserve_attributes = False
me_cube_004.use_mirror_vertex_groups = False
me_cube_004.update()

# ---- objects
ob_hangar1 = bpy.data.objects.new('hangar1', me_hangar)
ob_rail = bpy.data.objects.new('rail', me_cube_009)
ob_solarpanel = bpy.data.objects.new('solarpanel', me_cube_001)
ob_suncatcher = bpy.data.objects.new('suncatcher', None)
ob_hangar_space = bpy.data.objects.new('hangar_space', me_cube_003)
ob_launch_position = bpy.data.objects.new('launch_position', None)
ob_hangar_lamp = bpy.data.objects.new('hangar-lamp', None)
ob_gates = bpy.data.objects.new('gates', me_gate)
ob_trigger_hangar = bpy.data.objects.new('trigger.hangar', me_cube)
ob_collider = bpy.data.objects.new('collider', None)
ob_collider_back = bpy.data.objects.new('collider.back', me_cube_002)
ob_collider_bottom = bpy.data.objects.new('collider.bottom', me_cube_008)
ob_collider_right = bpy.data.objects.new('collider.right', me_cube_005)
ob_collider_left = bpy.data.objects.new('collider.left', me_cube_006)
ob_collider_top = bpy.data.objects.new('collider.top', me_cube_007)
ob_dockingnode = bpy.data.objects.new('dockingNode', None)
ob_clamp = bpy.data.objects.new('clamp', me_clamp)
ob_collider_clamp = bpy.data.objects.new('collider.clamp', me_cube_004)

# ---- transforms, parenting, visibility, modifiers, constraints
ob_hangar1.location = (0.0, 0.0, 0.0)
ob_hangar1.lineart.crease_threshold = 0.0
ob_rail.parent = ob_hangar1
ob_rail.location = (0.0, -1.54, 0.2231)
ob_rail.lineart.crease_threshold = 0.0
ob_solarpanel.parent = ob_hangar1
ob_solarpanel.location = (-4.595e-11, -1.625, -0.4641)
ob_solarpanel.scale = (1.0, 1.0, 0.5)
ob_solarpanel.lineart.crease_threshold = 0.0
ob_suncatcher.parent = ob_solarpanel
ob_suncatcher.matrix_parent_inverse = Matrix(((1.0, 0.0, 0.0, 4.595e-11), (0.0, 1.0, 0.0, 1.625), (0.0, 0.0, 1.0, 0.08988), (0.0, 0.0, 0.0, 1.0)))
ob_suncatcher.location = (-4.595e-11, -1.653, -0.08988)
ob_suncatcher.rotation_euler = (1.571, -0.0, 0.0)
ob_suncatcher.empty_image_offset = (0.0, 0.0)
ob_suncatcher.lineart.crease_threshold = 0.0
ob_hangar_space.parent = ob_hangar1
ob_hangar_space.location = (5.521e-10, -0.4944, 1.271)
ob_hangar_space.display_type = 'WIRE'
ob_hangar_space.lineart.crease_threshold = 0.0
ob_launch_position.parent = ob_hangar_space
ob_launch_position.location = (0.0, 0.0, 0.0)
ob_launch_position.rotation_euler = (1.571, 4.984e-07, 3.142)
ob_launch_position.empty_display_type = 'ARROWS'
ob_launch_position.empty_display_size = 0.6818
ob_launch_position.empty_image_offset = (0.0, 0.0)
ob_launch_position.lineart.crease_threshold = 0.0
ob_hangar_lamp.parent = ob_hangar1
ob_hangar_lamp.location = (0.001855, -0.7349, -1.49)
ob_hangar_lamp.empty_display_size = 0.6818
ob_hangar_lamp.empty_image_offset = (0.0, 0.0)
ob_hangar_lamp.lineart.crease_threshold = 0.0
ob_gates.parent = ob_hangar1
ob_gates.location = (0.0, 0.0, 0.0)
ob_gates.delta_location = (0.0, -1.548, 3.723)
ob_gates.lineart.crease_threshold = 0.0
_m = ob_gates.modifiers.new('Armature', 'ARMATURE')
ob_trigger_hangar.parent = ob_hangar1
ob_trigger_hangar.location = (0.0, -0.4944, -1.169)
ob_trigger_hangar.rotation_euler = (1.571, -1.571, 0.0)
ob_trigger_hangar.hide_render = True
ob_trigger_hangar.display_type = 'WIRE'
ob_trigger_hangar.lineart.crease_threshold = 0.0
ob_collider.parent = ob_hangar1
ob_collider.location = (4.253e-07, -0.4944, 0.8073)
ob_collider.rotation_euler = (1.571, -1.571, 0.0)
ob_collider.empty_display_size = 0.625
ob_collider.empty_image_offset = (0.0, 0.0)
ob_collider.hide_render = True
ob_collider.lineart.crease_threshold = 0.0
ob_collider_back.parent = ob_collider
ob_collider_back.matrix_parent_inverse = Matrix(((1.029e-06, 0.0, 1.0, -0.8073), (-1.0, -6.398e-07, 1.029e-06, -4.055e-07), (6.398e-07, -1.0, -6.584e-13, 6.805e-07), (0.0, 0.0, 0.0, 1.0)))
ob_collider_back.location = (-2.675e-06, 6.805e-07, -2.205)
ob_collider_back.rotation_euler = (1.571, -1.571, 0.0)
ob_collider_back.hide_render = True
ob_collider_back.display_type = 'WIRE'
ob_collider_back.lineart.crease_threshold = 0.0
ob_collider_bottom.parent = ob_collider
ob_collider_bottom.matrix_parent_inverse = Matrix(((1.029e-06, 0.0, 1.0, -0.8073), (-1.0, -6.398e-07, 1.029e-06, -4.055e-07), (6.398e-07, -1.0, -6.584e-13, 6.805e-07), (0.0, 0.0, 0.0, 1.0)))
ob_collider_bottom.location = (8.661e-08, 1.065, 1.139)
ob_collider_bottom.rotation_euler = (1.571, -1.571, 0.0)
ob_collider_bottom.hide_render = True
ob_collider_bottom.display_type = 'WIRE'
ob_collider_bottom.lineart.crease_threshold = 0.0
ob_collider_right.parent = ob_collider
ob_collider_right.matrix_parent_inverse = Matrix(((1.029e-06, 0.0, 1.0, -0.8073), (-1.0, -6.398e-07, 1.029e-06, -4.055e-07), (6.398e-07, -1.0, -6.584e-13, 6.805e-07), (0.0, 0.0, 0.0, 1.0)))
ob_collider_right.location = (1.774, 1.815e-06, 1.139)
ob_collider_right.rotation_euler = (1.571, -1.571, 0.0)
ob_collider_right.hide_render = True
ob_collider_right.display_type = 'WIRE'
ob_collider_right.lineart.crease_threshold = 0.0
ob_collider_left.parent = ob_collider
ob_collider_left.matrix_parent_inverse = Matrix(((1.029e-06, 0.0, 1.0, -0.8073), (-1.0, -6.398e-07, 1.029e-06, -4.055e-07), (6.398e-07, -1.0, -6.584e-13, 6.805e-07), (0.0, 0.0, 0.0, 1.0)))
ob_collider_left.location = (-1.774, -4.543e-07, 1.139)
ob_collider_left.rotation_euler = (1.571, -1.571, 0.0)
ob_collider_left.hide_render = True
ob_collider_left.display_type = 'WIRE'
ob_collider_left.lineart.crease_threshold = 0.0
ob_collider_top.parent = ob_collider
ob_collider_top.matrix_parent_inverse = Matrix(((1.029e-06, 0.0, 1.0, -0.8073), (-1.0, -6.398e-07, 1.029e-06, -4.055e-07), (6.398e-07, -1.0, -6.584e-13, 6.805e-07), (0.0, 0.0, 0.0, 1.0)))
ob_collider_top.location = (1.446e-06, -1.063, 1.139)
ob_collider_top.rotation_euler = (1.571, -1.571, 0.0)
ob_collider_top.hide_render = True
ob_collider_top.display_type = 'WIRE'
ob_collider_top.lineart.crease_threshold = 0.0
ob_dockingnode.parent = ob_hangar1
ob_dockingnode.location = (0.0, -0.4944, -0.7244)
ob_dockingnode.rotation_mode = 'QUATERNION'
ob_dockingnode.rotation_quaternion = (1.0, 0.0, 0.0, 0.0)
ob_dockingnode.empty_display_size = 0.6818
ob_dockingnode.empty_image_offset = (0.0, 0.0)
ob_dockingnode.hide_render = True
ob_dockingnode.lineart.crease_threshold = 0.0
ob_clamp.parent = ob_hangar1
ob_clamp.location = (0.0, -1.464, -1.294)
ob_clamp.rotation_euler = (-1.571, -0.0, 0.0)
ob_clamp.lineart.crease_threshold = 0.0
ob_collider_clamp.parent = ob_clamp
ob_collider_clamp.matrix_parent_inverse = Matrix(((1.0, 0.0, 0.0, 0.0), (0.0, 1.0, 0.0, -6.805e-07), (0.0, 0.0, 1.0, 1.582), (0.0, 0.0, 0.0, 1.0)))
ob_collider_clamp.location = (5.107e-07, 6.805e-07, -1.024)
ob_collider_clamp.rotation_euler = (1.571, -1.571, 0.0)
ob_collider_clamp.hide_render = True
ob_collider_clamp.display_type = 'WIRE'
ob_collider_clamp.lineart.crease_threshold = 0.0

# ---- collection membership
col_collection_1.objects.link(ob_hangar1)
col_collection_1.objects.link(ob_rail)
col_collection_1.objects.link(ob_solarpanel)
col_collection_1.objects.link(ob_suncatcher)
col_collection_1.objects.link(ob_hangar_space)
col_collection_1.objects.link(ob_launch_position)
col_collection_1.objects.link(ob_hangar_lamp)
col_collection_1.objects.link(ob_gates)
col_collection_1.objects.link(ob_trigger_hangar)
col_collection_1.objects.link(ob_collider)
col_collection_1.objects.link(ob_collider_back)
col_collection_1.objects.link(ob_collider_bottom)
col_collection_1.objects.link(ob_collider_right)
col_collection_1.objects.link(ob_collider_left)
col_collection_1.objects.link(ob_collider_top)
col_collection_1.objects.link(ob_dockingnode)
col_collection_1.objects.link(ob_clamp)
col_collection_1.objects.link(ob_collider_clamp)

# ---- scene / render settings (as saved in the file)
scene.frame_start = 1; scene.frame_end = 150; scene.frame_set(1)
scene.render.engine = 'BLENDER_EEVEE_NEXT'
scene.render.image_settings.compression = 100
scene.render.dither_intensity = 0.0
scene.cycles.use_denoising = False
scene.cycles.samples = 10
scene.cycles.sampling_pattern = 'TABULATED_SOBOL'
scene.cycles.light_sampling_threshold = 0.0
scene.cycles.use_adaptive_sampling = False
scene.cycles.use_light_tree = False
scene.cycles.blur_glossy = 0.0
scene.cycles.pixel_filter_type = 'GAUSSIAN'
scene.cycles.sample_clamp_indirect = 0.0
scene.view_settings.view_transform = 'Standard'
bpy.context.view_layer.update()

# ---- added for rendering (the .blend has no active camera and no usable light): camera, sun
cam_auto = bpy.data.cameras.new('AutoCamera')
cam_auto.lens = 50.0
cam_auto.sensor_width = 36.0
cam_auto.clip_end = 1000.0
ob_auto_camera = bpy.data.objects.new('AutoCamera', cam_auto)
scene.collection.objects.link(ob_auto_camera)
ob_auto_camera.location = (6.98415, -8.88113, 6.47617)
ob_auto_camera.rotation_euler = (1.09748, -7.21219e-08, 0.694738)
scene.camera = ob_auto_camera
light_auto_sun = bpy.data.lights.new('AutoSun', 'SUN')
light_auto_sun.energy = 3.0
light_auto_sun.angle = 0.0523599
ob_auto_sun = bpy.data.objects.new('AutoSun', light_auto_sun)
scene.collection.objects.link(ob_auto_sun)
ob_auto_sun.rotation_euler = (0.872665, 0.174533, 0.523599)
bpy.context.view_layer.update()
